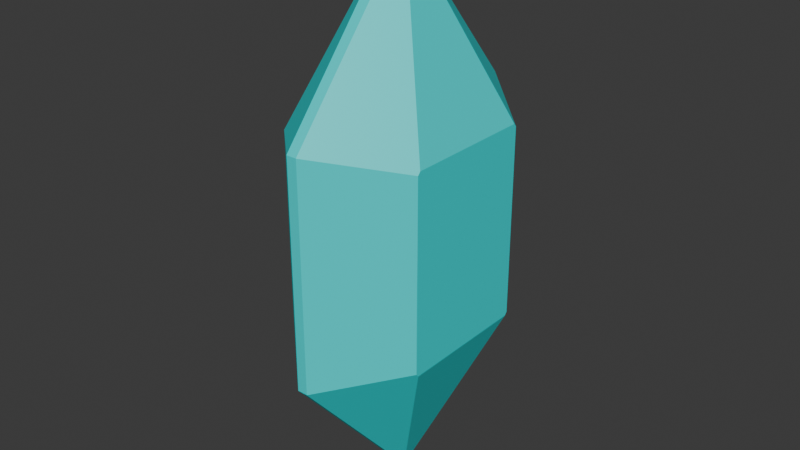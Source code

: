 # Source: crystal.blend  (saved by Blender 5.0.119; exported with 4.5.12 LTS)
import bpy
from mathutils import Matrix  # noqa: F401  (used for matrix-valued properties, if any)

bpy.ops.wm.read_factory_settings(use_empty=True)
scene = bpy.context.scene
scene.name = 'Scene'

# ---- collections
col_collection = bpy.data.collections.new('Collection'); scene.collection.children.link(col_collection)

# ---- materials (node trees are filled in below, after node groups)
mat_material = bpy.data.materials.new('Material')
mat_material.alpha_threshold = 0.0
mat_material.use_backface_culling_lightprobe_volume = False
mat_material.roughness = 0.5
mat_material.line_color = (0.0, 0.0, 0.0, 1.0)

# ---- material node trees
mat_material.use_nodes = True; mat_material.node_tree.nodes.clear()
_N = mat_material.node_tree.nodes; _L = mat_material.node_tree.links
n0 = _N.new('ShaderNodeOutputMaterial'); n0.name = 'Material Output'; n0.location = (200, 100)
n1 = _N.new('ShaderNodeBsdfPrincipled'); n1.name = 'Principled BSDF'; n1.location = (-200, 100)
n1.inputs[0].default_value = (0.0008878, 0.8, 0.8, 0.4278)
_L.new(n1.outputs[0], n0.inputs[0])
n0.is_active_output = True

# ---- world
world_world = bpy.data.worlds.new('World'); scene.world = world_world
world_world.use_nodes = True; world_world.node_tree.nodes.clear()
_N = world_world.node_tree.nodes; _L = world_world.node_tree.links
n0 = _N.new('ShaderNodeOutputWorld'); n0.name = 'World Output'; n0.location = (200, 100)
n1 = _N.new('ShaderNodeBackground'); n1.name = 'Background'; n1.location = (-200, 100)
n1.inputs[0].default_value = (0.05088, 0.05088, 0.05088, 1.0)
_L.new(n1.outputs[0], n0.inputs[0])
n0.is_active_output = True
world_world.color = (0.05088, 0.05088, 0.05088)
world_world.sun_shadow_jitter_overblur = 0.0

# ---- meshes
me_cube = bpy.data.meshes.new('Cube')
me_cube.from_pydata([(0.6707, 0.5099, 0.844), (0.04983, 1.0, 1.0), (0.6707, 0.5099, -0.844), (0.04983, 1.0, -1.0), (0.6707, -0.5099, 0.844), (0.04983, -1.0, 1.0), (0.6707, -0.5099, -0.844), (0.04983, -1.0, -1.0), (0.6707, -0.4901, 0.8719), (0.6707, 0.4901, 0.8719), (0.04983, 0.0, 2.412), (0.6707, 0.4901, -0.8719), (0.6707, -0.4901, -0.8719), (0.04983, 0.0, -2.412), (-0.6694, 0.5011, 0.8412), (-0.04274, 1.0, 1.0), (-0.04274, 1.0, -1.0), (-0.6694, 0.5011, -0.8412), (-0.04274, -1.0, 1.0), (-0.6694, -0.5011, 0.8412), (-0.04274, -1.0, -1.0), (-0.6694, -0.5011, -0.8412), (-0.6694, -0.4989, -0.8444), (-0.6694, 0.4989, -0.8444), (-0.04274, 0.0, -2.412), (-0.6694, 0.4989, 0.8444), (-0.6694, -0.4989, 0.8444), (-0.04274, 0.0, 2.412)], [], [(8, 9, 10), (11, 12, 13), (0, 2, 3, 1), (5, 7, 6, 4), (10, 5, 4, 8), (13, 3, 2, 11), (1, 10, 9, 0), (7, 13, 12, 6), (8, 12, 11, 9), (2, 0, 9, 11), (12, 8, 4, 6), (22, 23, 24), (25, 26, 27), (24, 20, 21, 22), (20, 18, 19, 21), (15, 16, 17, 14), (27, 15, 14, 25), (16, 24, 23, 17), (18, 27, 26, 19), (25, 23, 22, 26), (16, 15, 1, 3), (23, 25, 14, 17), (1, 15, 27, 10), (16, 3, 13, 24), (7, 5, 18, 20), (21, 19, 26, 22), (10, 27, 18, 5), (24, 13, 7, 20)])
_uv = me_cube.uv_layers.new(name='UVMap')
_uv.uv.foreach_set('vector', [0.5713, 0.6863, 0.5713, 0.5637, 0.6863, 0.625, 0.4287, 0.5637, 0.4287, 0.6863, 0.3137, 0.625, 0.5705, 0.5613, 0.4295, 0.5613, 0.3444, 0.4694, 0.6556, 0.4694, 0.6556, 0.7806, 0.3444, 0.7806, 0.4295, 0.6887, 0.5705, 0.6887, 0.6863, 0.625, 0.6556, 0.7806, 0.5705, 0.6887, 0.5713, 0.6863, 0.3137, 0.625, 0.3444, 0.4694, 0.4295, 0.5613, 0.4287, 0.5637, 0.6556, 0.4694, 0.6863, 0.625, 0.5713, 0.5637, 0.5705, 0.5613, 0.3444, 0.7806, 0.3137, 0.625, 0.4287, 0.6863, 0.4295, 0.6887, 0.5713, 0.6863, 0.4287, 0.6863, 0.4287, 0.5637, 0.5713, 0.5637, 0.4295, 0.5613, 0.5705, 0.5613, 0.5713, 0.5637, 0.4287, 0.5637, 0.4287, 0.6863, 0.5713, 0.6863, 0.5705, 0.6887, 0.4295, 0.6887, 0.4302, 0.06264, 0.4367, 0.1718, 0.375, 0.125, 0.5633, 0.1718, 0.5698, 0.06264, 0.625, 0.125, 0.375, 0.125, 0.375, 0.0, 0.4303, 0.06236, 0.4302, 0.06264, 0.375, 0.0, 0.625, 0.0, 0.5697, 0.06236, 0.4303, 0.06236, 0.6317, 0.2983, 0.3683, 0.2983, 0.4303, 0.1876, 0.5697, 0.1876, 0.625, 0.125, 0.6317, 0.2983, 0.5697, 0.1876, 0.5633, 0.1718, 0.3683, 0.2983, 0.375, 0.125, 0.4367, 0.1718, 0.4303, 0.1876, 0.625, 0.0, 0.625, 0.125, 0.5698, 0.06264, 0.5697, 0.06236, 0.5633, 0.1718, 0.4367, 0.1718, 0.4302, 0.06264, 0.5698, 0.06264, 0.3683, 0.2983, 0.6317, 0.2983, 0.6556, 0.4694, 0.3444, 0.4694, 0.4367, 0.1718, 0.5633, 0.1718, 0.5697, 0.1876, 0.4303, 0.1876, 0.6556, 0.4694, 0.8025, 0.4899, 0.8126, 0.625, 0.6863, 0.625, 0.1975, 0.4899, 0.3444, 0.4694, 0.3137, 0.625, 0.1874, 0.625, 0.3444, 0.7806, 0.6556, 0.7806, 0.6351, 0.9275, 0.3649, 0.9275, 0.4303, 0.06236, 0.5697, 0.06236, 0.5698, 0.06264, 0.4302, 0.06264, 0.6863, 0.625, 0.8126, 0.625, 0.8025, 0.7601, 0.6556, 0.7806, 0.1874, 0.625, 0.3137, 0.625, 0.3444, 0.7806, 0.1975, 0.7601])
me_cube.materials.append(mat_material)
me_cube.use_mirror_vertex_groups = False
me_cube.update()

# ---- objects
ob_cube = bpy.data.objects.new('Cube', me_cube)

# ---- transforms, parenting, visibility, modifiers, constraints
ob_cube.location = (0.0, 0.0, 0.0)
ob_cube.scale = (2.85, 3.383, 2.85)
ob_cube.lock_rotations_4d = False
ob_cube.empty_display_type = 'ARROWS'
ob_cube.lineart.crease_threshold = 0.0

# ---- collection membership
col_collection.objects.link(ob_cube)

# ---- scene / render settings (as saved in the file)
scene.frame_start = 1; scene.frame_end = 250; scene.frame_set(1)
scene.render.engine = 'BLENDER_EEVEE_NEXT'
scene.render.bake_bias = 0.0
scene.render.bake_samples = 0
scene.cycles.sampling_pattern = 'TABULATED_SOBOL'
scene.eevee.use_volume_custom_range = False
bpy.context.view_layer.update()

# ---- added for rendering (the .blend has no active camera and no usable light): camera, sun
cam_auto = bpy.data.cameras.new('AutoCamera')
cam_auto.lens = 50.0
cam_auto.sensor_width = 36.0
cam_auto.clip_end = 1000.0
ob_auto_camera = bpy.data.objects.new('AutoCamera', cam_auto)
scene.collection.objects.link(ob_auto_camera)
ob_auto_camera.location = (14.6113, -17.5314, 11.6876)
ob_auto_camera.rotation_euler = (1.09748, -7.21219e-08, 0.694738)
scene.camera = ob_auto_camera
light_auto_sun = bpy.data.lights.new('AutoSun', 'SUN')
light_auto_sun.energy = 3.0
light_auto_sun.angle = 0.0523599
ob_auto_sun = bpy.data.objects.new('AutoSun', light_auto_sun)
scene.collection.objects.link(ob_auto_sun)
ob_auto_sun.rotation_euler = (0.872665, 0.174533, 0.523599)
bpy.context.view_layer.update()
